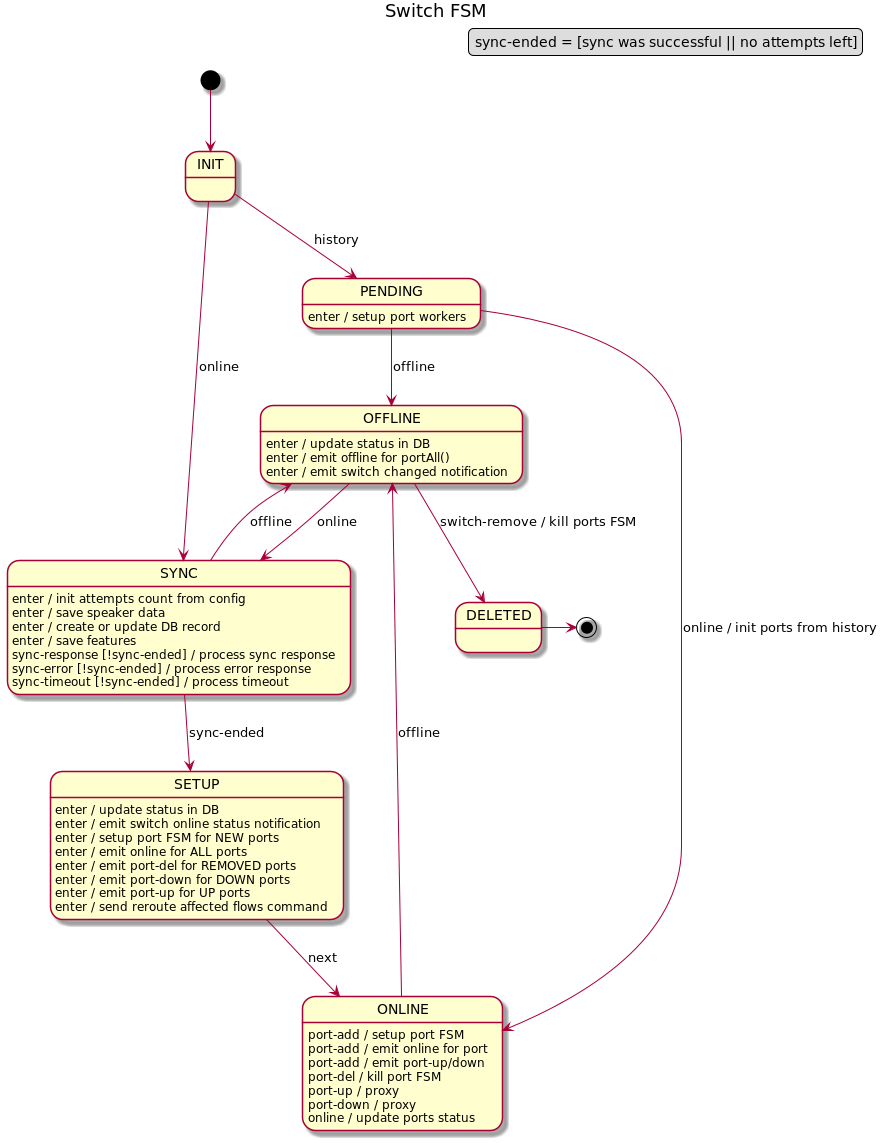

The diagram above was rendered by PlantUML. Its source (embedded in the PNG):
@startuml
title Switch FSM

legend top right
    sync-ended = [sync was successful || no attempts left]
endlegend

[*] --> INIT

INIT --> SYNC : online
INIT --> PENDING : history

PENDING : enter / setup port workers
PENDING --> ONLINE : online / init ports from history
PENDING --> OFFLINE : offline

SYNC : enter / init attempts count from config
SYNC : enter / save speaker data
SYNC : enter / create or update DB record
SYNC : enter / save features
SYNC : sync-response [!sync-ended] / process sync response
SYNC : sync-error [!sync-ended] / process error response
SYNC : sync-timeout [!sync-ended] / process timeout
SYNC --> SETUP : sync-ended
SYNC --> OFFLINE : offline

SETUP : enter / update status in DB
SETUP : enter / emit switch online status notification
SETUP : enter / setup port FSM for NEW ports
SETUP : enter / emit online for ALL ports
SETUP : enter / emit port-del for REMOVED ports
SETUP : enter / emit port-down for DOWN ports
SETUP : enter / emit port-up for UP ports
SETUP : enter / send reroute affected flows command
SETUP --> ONLINE : next

ONLINE : port-add / setup port FSM
ONLINE : port-add / emit online for port
ONLINE : port-add / emit port-up/down
ONLINE : port-del / kill port FSM
ONLINE : port-up / proxy
ONLINE : port-down / proxy
ONLINE : online / update ports status
ONLINE --> OFFLINE : offline

OFFLINE : enter / update status in DB
OFFLINE : enter / emit offline for portAll()
OFFLINE : enter / emit switch changed notification
OFFLINE --> SYNC : online
OFFLINE --> DELETED: switch-remove / kill ports FSM
DELETED -> [*]

@enduml